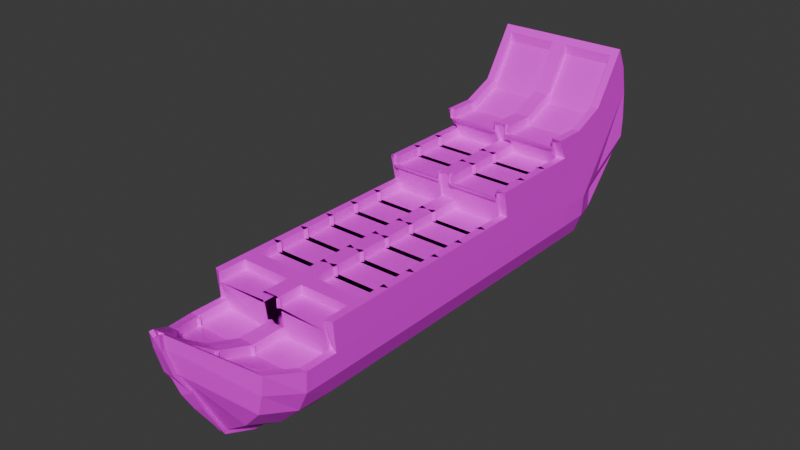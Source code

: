 # Source: ship.blend  (saved by Blender 4.1.23; exported with 4.5.12 LTS)
import bpy
from mathutils import Matrix  # noqa: F401  (used for matrix-valued properties, if any)

bpy.ops.wm.read_factory_settings(use_empty=True)
scene = bpy.context.scene
scene.name = 'Scene'

# ---- collections
col_collection = bpy.data.collections.new('Collection'); scene.collection.children.link(col_collection)

# ---- images (referenced by path relative to the original .blend; pixels are not part of the script)
import os
ASSET_DIR = os.environ.get("B2B_ASSET_DIR", "")  # directory of the original .blend (textures are referenced by path, not embedded)
HERE = os.path.dirname(os.path.abspath(__file__))  # packed textures are extracted next to this script under _unpacked/

def load_image(name, relpath, width, height, colorspace="sRGB"):
    """Load a texture the original file referenced (path relative to the .blend, or extracted next to this script)."""
    p = next((c for c in (os.path.join(HERE, relpath), os.path.join(ASSET_DIR, relpath)) if relpath and os.path.exists(c)), "")
    if p:
        img = bpy.data.images.load(p, check_existing=True)
        img.name = name
    else:  # same state as the original file: an image datablock whose file is absent (Cycles renders it pink)
        img = bpy.data.images.new(name, width, height)
        img.source = "FILE"
        img.filepath = "//" + (relpath or name)
    img.colorspace_settings.name = colorspace
    return img
img_download_jpg = load_image('download.jpg', 'download.jpg', 1024, 1024, 'sRGB')

# ---- materials (node trees are filled in below, after node groups)
mat_material = bpy.data.materials.new('Material')
mat_material.alpha_threshold = 0.0
mat_material.use_transparent_shadow = False
mat_material.roughness = 0.5
mat_material.line_color = (0.0, 0.0, 0.0, 1.0)

# ---- material node trees
mat_material.use_nodes = True; mat_material.node_tree.nodes.clear()
_N = mat_material.node_tree.nodes; _L = mat_material.node_tree.links
n0 = _N.new('ShaderNodeOutputMaterial'); n0.name = 'Material Output'; n0.location = (300, 300)
n1 = _N.new('ShaderNodeBsdfPrincipled'); n1.name = 'Principled BSDF'; n1.location = (10, 300)
n1.inputs[3].default_value = 1.45
n2 = _N.new('ShaderNodeTexImage'); n2.name = 'Image Texture'; n2.location = (-432, 143)
n2.image = img_download_jpg
n2.interpolation = 'Closest'
_L.new(n1.outputs[0], n0.inputs[0])
_L.new(n2.outputs[0], n1.inputs[0])
n0.is_active_output = True

# ---- world
world_world = bpy.data.worlds.new('World'); scene.world = world_world
world_world.use_nodes = True; world_world.node_tree.nodes.clear()
_N = world_world.node_tree.nodes; _L = world_world.node_tree.links
n0 = _N.new('ShaderNodeOutputWorld'); n0.name = 'World Output'; n0.location = (300, 300)
n1 = _N.new('ShaderNodeBackground'); n1.name = 'Background'; n1.location = (10, 300)
n1.inputs[0].default_value = (0.05088, 0.05088, 0.05088, 1.0)
_L.new(n1.outputs[0], n0.inputs[0])
n0.is_active_output = True
world_world.color = (0.05088, 0.05088, 0.05088)
world_world.use_sun_shadow = False
world_world.sun_shadow_jitter_overblur = 0.0

# ---- meshes
me_cube = bpy.data.meshes.new('Cube')
me_cube.from_pydata([(1.0, 4.0, 1.205), (0.1347, 4.0, -0.02348), (0.07962, -4.243, 0.9727), (0.0527, -3.763, -0.2459), (0.0, 4.0, -0.02348), (0.0, -4.26, 0.9342), (0.0, 4.0, 1.205), (0.9108, 3.5, 0.4358), (1.0, 3.0, 0.2284), (1.0, 2.5, 0.2284), (1.0, 2.0, 0.2284), (1.0, 1.5, 0.2284), (1.0, 1.0, 0.2284), (1.0, 0.5, 0.2284), (1.0, 0.0, 0.2284), (1.0, -0.5, 0.2284), (1.0, -1.0, 0.2284), (1.0, -1.5, 0.2284), (1.0, -2.0, 0.2284), (0.8885, -2.454, 0.2284), (0.8322, -2.99, 0.196), (0.6429, -3.48, 0.3178), (0.04524, -3.451, -0.7981), (0.06666, -3.002, -0.9815), (0.07535, -2.502, -1.0), (0.07542, -2.0, -1.0), (0.07542, -1.5, -1.0), (0.07542, -1.0, -1.0), (0.07542, -0.5, -1.0), (0.07542, 0.0, -1.0), (0.07542, 0.5, -1.0), (0.07542, 1.0, -1.0), (0.07542, 1.5, -1.0), (0.07542, 2.0, -1.0), (0.07542, 2.5, -1.0), (0.07542, 3.0, -1.0), (0.07542, 3.5, -0.7926), (0.0, -2.5, 0.2284), (0.0, -3.001, 0.228), (0.0, -3.549, 0.4301), (0.0, 3.956, 1.651), (1.0, 3.956, 1.651), (1.0, 3.456, 0.8818), (1.0, 2.956, 0.6744), (1.0, 2.456, 0.6744), (1.0, 1.956, 0.6744), (1.0, 1.456, 0.6744), (0.902, 1.016, 0.6265), (0.8423, 0.4563, 0.6744), (0.8423, -0.0437, 0.6744), (0.8423, -0.5437, 0.6744), (0.8423, -1.044, 0.6744), (0.8423, -1.544, 0.6744), (1.0, -2.044, 0.6744), (0.8885, -2.59, 0.6744), (0.0, 0.9563, 0.6744), (0.0, 0.4563, 0.6744), (0.0, -0.0437, 0.6744), (0.0, -0.5437, 0.6744), (0.0, -1.044, 0.6744), (0.0, -1.544, 0.6744), (0.0, -2.044, 0.6744), (0.0, -2.544, 0.6744), (0.0, 3.867, 2.051), (1.0, 3.867, 2.051), (1.0, 3.367, 1.282), (1.0, 2.867, 1.074), (0.9084, 2.433, 1.033), (0.8423, 1.867, 1.074), (0.8423, 1.367, 1.074), (0.902, 0.8073, 1.122), (0.0, 2.367, 1.074), (0.0, 1.867, 1.074), (0.0, 1.367, 1.074), (0.0, 0.867, 1.074), (0.0, 3.711, 2.366), (1.0, 3.711, 2.366), (0.855, 3.238, 1.564), (0.8481, 2.717, 1.361), (0.9084, 2.145, 1.431), (0.0, 3.211, 1.597), (0.0, 2.711, 1.39), (0.0, 2.211, 1.39), (0.9946, 4.0, 0.8978), (0.8713, 4.0, 0.5907), (0.5848, 4.0, 0.2836), (0.0671, -4.224, 0.7699), (0.07847, -4.111, 0.3861), (0.07395, -3.919, 0.05828), (0.0, 4.0, 0.8978), (0.0, 4.0, 0.5907), (0.0, 4.0, 0.2836), (0.8029, 3.5, 0.1287), (0.8031, 3.5, -0.1784), (0.5724, 3.5, -0.4855), (0.9857, 3.0, -0.07872), (0.8712, 3.0, -0.3858), (0.5724, 3.0, -0.6929), (0.9946, 2.5, -0.07872), (0.8712, 2.5, -0.3858), (0.5724, 2.5, -0.6929), (0.9946, 2.0, -0.07872), (0.8712, 2.0, -0.3858), (0.5724, 2.0, -0.6929), (0.9946, 1.5, -0.07872), (0.8712, 1.5, -0.3858), (0.5724, 1.5, -0.6929), (0.9946, 1.0, -0.07872), (0.8712, 1.0, -0.3858), (0.5724, 1.0, -0.6929), (0.9946, 0.5, -0.07872), (0.8712, 0.5, -0.3858), (0.5724, 0.5, -0.6929), (0.9946, 0.0, -0.07872), (0.8712, 0.0, -0.3858), (0.5724, 0.0, -0.6929), (0.9946, -0.5, -0.07872), (0.8712, -0.5, -0.3858), (0.5724, -0.5, -0.6929), (0.9946, -1.0, -0.07872), (0.8712, -1.0, -0.3858), (0.5724, -1.0, -0.6929), (0.9946, -1.5, -0.07872), (0.8712, -1.5, -0.3858), (0.5724, -1.5, -0.6929), (0.9946, -2.0, -0.07872), (0.8712, -2.0, -0.3858), (0.5724, -2.0, -0.6929), (0.9946, -2.5, -0.07872), (0.8712, -2.5, -0.3858), (0.5723, -2.5, -0.6929), (0.9891, -3.0, -0.07872), (0.8493, -3.0, -0.3858), (0.5431, -3.004, -0.6892), (0.7585, -3.489, 0.04429), (0.6736, -3.479, -0.2623), (0.4169, -3.465, -0.5452), (0.1045, -3.958, 0.03754), (0.08193, -3.802, -0.2696), (0.0, -3.854, -0.2811), (0.07542, 3.535, -0.834), (0.1347, 4.045, -0.05297), (0.0, 4.045, -0.05297), (0.08721, -4.296, 0.9642), (0.0, -4.313, 0.9256), (0.0, -4.024, 0.01541), (0.0, -3.492, -0.8163), (0.04876, -3.482, -0.8419), (0.0621, -3.013, -1.034), (0.07509, -2.503, -1.054), (0.07542, -2.0, -1.054), (0.07542, -1.5, -1.054), (0.07542, -1.0, -1.054), (0.07542, -0.5, -1.054), (0.07542, 0.0, -1.054), (0.07542, 0.5, -1.054), (0.07542, 1.0, -1.054), (0.07542, 1.5, -1.054), (0.07542, 2.0, -1.054), (0.07542, 2.5, -1.054), (0.07542, 3.011, -1.053), (0.0, 3.535, -0.8342), (0.0, 3.011, -1.053), (0.0, 2.5, -1.054), (0.0, 2.0, -1.054), (0.0, 1.5, -1.054), (0.0, 1.0, -1.054), (0.0, 0.5, -1.054), (0.0, 0.0, -1.054), (0.0, -0.5, -1.054), (0.0, -1.0, -1.054), (0.0, -1.5, -1.054), (0.0, -2.0, -1.054), (0.0, -2.503, -1.054), (0.0, -3.014, -1.033), (0.07122, -4.277, 0.7585), (0.08693, -4.161, 0.3678), (0.0, -4.271, 0.7366), (0.0, -4.149, 0.3431), (0.7961, -3.504, 0.3553), (0.1163, -3.513, 0.4025), (0.1163, -4.179, 0.8722), (0.02722, -4.146, 0.896), (0.9952, -2.505, 0.2284), (0.1163, -2.459, 0.2284), (0.1163, -3.043, 0.228), (0.8837, -3.041, 0.2283), (0.9931, -3.005, 0.23), (0.1164, -2.963, 0.2134), (0.1161, -3.587, 0.4354), (0.6773, -3.51, 0.3619), (0.1163, 0.9653, 0.634), (0.9952, 0.9553, 0.6791), (0.8837, 0.858, 1.115), (0.1163, 0.858, 1.115), (0.9952, 0.9515, 0.6744), (0.1163, 0.9977, 0.6744), (0.1163, 0.4149, 0.6744), (0.8837, 0.4149, 0.6744), (0.9952, 0.4515, 0.6744), (0.1163, 0.4977, 0.6744), (0.1163, -0.08507, 0.6744), (0.8837, -0.08507, 0.6744), (0.9952, -0.0485, 0.6744), (0.1163, -0.002322, 0.6744), (0.1163, -0.5851, 0.6744), (0.8837, -0.5851, 0.6744), (0.9952, -0.5485, 0.6744), (0.1163, -0.5023, 0.6744), (0.1163, -1.085, 0.6744), (0.8837, -1.085, 0.6744), (0.9952, -1.049, 0.6744), (0.1163, -1.002, 0.6744), (0.1163, -1.585, 0.6744), (0.8837, -1.585, 0.6744), (0.9952, -1.549, 0.6744), (0.1163, -1.502, 0.6744), (0.1163, -1.927, 0.6744), (0.8837, -1.927, 0.6744), (0.8837, -2.16, 0.6744), (0.1163, -2.16, 0.6744), (0.1163, -2.585, 0.6744), (0.8837, -2.585, 0.6744), (0.1163, 2.385, 1.037), (0.9952, 2.365, 1.079), (0.8837, 2.192, 1.427), (0.1163, 2.192, 1.427), (0.9952, 2.362, 1.074), (0.1163, 2.408, 1.074), (0.1163, 1.826, 1.074), (0.8837, 1.826, 1.074), (0.9952, 1.862, 1.074), (0.1163, 1.908, 1.074), (0.1163, 1.326, 1.074), (0.8837, 1.326, 1.074), (0.9952, 1.362, 1.074), (0.1163, 1.408, 1.074), (0.1163, 0.8256, 1.074), (0.8837, 0.8256, 1.074), (0.8837, 3.647, 2.269), (0.1163, 3.647, 2.269), (0.1163, 3.188, 1.563), (0.8837, 3.188, 1.563), (0.9952, 3.206, 1.596), (0.1163, 3.249, 1.613), (0.1163, 2.673, 1.374), (0.8837, 2.673, 1.374), (0.9952, 2.706, 1.39), (0.1163, 2.752, 1.39), (0.1163, 2.169, 1.39), (0.8837, 2.169, 1.39), (0.004806, -3.552, 0.4328), (0.00481, -4.257, 0.9316), (1.0, -2.544, 0.6744), (1.0, -2.5, 0.2284), (0.004808, -2.505, 0.2284), (0.004808, -2.996, 0.228), (0.004797, -3.006, 0.2292), (0.004816, -3.544, 0.4284), (0.004808, 0.9515, 0.6744), (0.004808, 0.4611, 0.6744), (0.004808, 0.4515, 0.6744), (0.004808, -0.03889, 0.6744), (0.004808, -0.0485, 0.6744), (0.004808, -0.5389, 0.6744), (0.004808, -0.5485, 0.6744), (0.004808, -1.039, 0.6744), (0.004808, -1.049, 0.6744), (0.004808, -1.539, 0.6744), (0.004808, -1.549, 0.6744), (0.004808, -2.039, 0.6744), (0.004808, -2.049, 0.6744), (0.004808, -2.539, 0.6744), (0.004808, 0.868, 1.07), (0.004808, 0.9553, 0.6791), (0.004808, 2.213, 1.386), (0.004808, 2.365, 1.079), (0.004808, 2.362, 1.074), (0.004808, 1.872, 1.074), (0.004808, 1.862, 1.074), (0.004808, 1.372, 1.074), (0.004808, 1.362, 1.074), (0.004808, 0.8718, 1.074), (0.004808, 3.708, 2.362), (0.004808, 3.213, 1.601), (0.004808, 3.206, 1.596), (0.004808, 2.715, 1.392), (0.004808, 2.706, 1.39), (0.004808, 2.216, 1.39), (0.7208, -3.435, 0.3045), (0.07745, -4.239, 0.9696), (0.8066, -3.499, 0.3517), (0.1505, -3.558, 0.3955), (0.8837, -2.459, 0.2284), (0.9952, -2.995, 0.2284), (0.1499, -2.492, 0.2284), (0.1541, -3.005, 0.205), (1.0, -3.0, 0.2284), (0.9009, -2.935, 0.2105), (0.8032, -3.494, 0.3505), (0.8837, 0.9653, 0.634), (0.9952, 0.868, 1.07), (0.098, 1.016, 0.6265), (1.0, 0.9563, 0.6744), (1.0, 0.867, 1.074), (0.098, 0.8073, 1.122), (0.8837, 0.9977, 0.6744), (0.9952, 0.4611, 0.6744), (0.1577, 0.4563, 0.6744), (1.0, 0.4563, 0.6744), (0.8837, 0.4977, 0.6744), (0.9952, -0.03889, 0.6744), (0.1577, -0.0437, 0.6744), (1.0, -0.0437, 0.6744), (0.8837, -0.002321, 0.6744), (0.9952, -0.5389, 0.6744), (0.1577, -0.5437, 0.6744), (1.0, -0.5437, 0.6744), (0.8837, -0.5023, 0.6744), (0.9952, -1.039, 0.6744), (0.1577, -1.044, 0.6744), (1.0, -1.044, 0.6744), (0.8837, -1.002, 0.6744), (0.9952, -1.539, 0.6744), (0.1577, -1.544, 0.6744), (1.0, -1.544, 0.6744), (0.8837, -1.502, 0.6744), (0.9952, -2.039, 0.6744), (0.9952, -2.049, 0.6744), (0.9952, -2.539, 0.6744), (0.1499, -2.551, 0.6744), (0.9952, 2.213, 1.386), (0.8837, 2.385, 1.037), (0.09158, 2.433, 1.033), (1.0, 2.367, 1.074), (1.0, 2.211, 1.39), (0.09158, 2.145, 1.431), (0.8837, 2.408, 1.074), (0.9952, 1.872, 1.074), (0.1577, 1.867, 1.074), (1.0, 1.867, 1.074), (0.8837, 1.908, 1.074), (0.9952, 1.372, 1.074), (0.1577, 1.367, 1.074), (1.0, 1.367, 1.074), (0.8837, 1.408, 1.074), (0.9952, 0.8718, 1.074), (0.9952, 3.708, 2.362), (0.9952, 3.213, 1.601), (0.145, 3.238, 1.564), (1.0, 3.211, 1.597), (0.8837, 3.249, 1.613), (0.9952, 2.715, 1.392), (0.1519, 2.717, 1.361), (1.0, 2.711, 1.39), (0.8837, 2.752, 1.39), (0.9952, 2.216, 1.39), (0.1481, -2.548, 0.5301), (0.1481, -2.489, 0.08411), (0.8867, -2.451, 0.08413), (0.1523, -3.002, 0.06078), (0.8305, -2.987, 0.05173), (0.1487, -3.554, 0.2512), (0.6412, -3.476, 0.1736), (0.09623, 1.019, 0.4823), (0.9002, 1.019, 0.4823), (0.1559, 0.4594, 0.5301), (0.8406, 0.4594, 0.5301), (0.1559, -0.04057, 0.5301), (0.8406, -0.04057, 0.5301), (0.1559, -0.5406, 0.5301), (0.8406, -0.5406, 0.5301), (0.1559, -1.041, 0.5301), (0.8406, -1.041, 0.5301), (0.1559, -1.541, 0.5301), (0.8406, -1.541, 0.5301), (0.8867, -2.587, 0.5301), (0.08981, 2.436, 0.8889), (0.9067, 2.436, 0.8889), (0.1559, 1.87, 0.93), (0.8406, 1.87, 0.93), (0.1559, 1.37, 0.93), (0.8406, 1.37, 0.93), (0.09623, 0.8104, 0.9778), (0.9002, 0.8104, 0.9778), (0.1432, 3.241, 1.42), (0.8533, 3.241, 1.42), (0.1501, 2.72, 1.217), (0.8464, 2.72, 1.217), (0.08981, 2.148, 1.287), (0.9067, 2.148, 1.287), (0.1146, -3.51, 0.2582), (0.719, -3.432, 0.1602), (0.1145, -2.455, 0.08414), (0.8819, -2.455, 0.08411), (0.1145, -3.039, 0.08371), (0.8819, -3.038, 0.08406), (0.1146, -2.959, 0.06916), (0.8991, -2.932, 0.06623), (0.1143, -3.584, 0.2912), (0.6756, -3.507, 0.2177), (0.1145, 0.9685, 0.4897), (0.8819, 0.9685, 0.4897), (0.1145, 0.8611, 0.9704), (0.8819, 0.8611, 0.9704), (0.1145, 1.001, 0.5301), (0.8819, 1.001, 0.5301), (0.1145, 0.4181, 0.5301), (0.8819, 0.4181, 0.5301), (0.1145, 0.5008, 0.5301), (0.8819, 0.5008, 0.5301), (0.1145, -0.08194, 0.5301), (0.8819, -0.08194, 0.5301), (0.1145, 0.0008085, 0.5301), (0.8819, 0.0008087, 0.5301), (0.1145, -0.5819, 0.5301), (0.8819, -0.5819, 0.5301), (0.1145, -0.4992, 0.5301), (0.8819, -0.4992, 0.5301), (0.1145, -1.082, 0.5301), (0.8819, -1.082, 0.5301), (0.1145, -0.9992, 0.5301), (0.8819, -0.9992, 0.5301), (0.1145, -1.582, 0.5301), (0.8819, -1.582, 0.5301), (0.1145, -1.499, 0.5301), (0.8819, -1.499, 0.5301), (0.1145, -2.582, 0.5301), (0.8819, -2.582, 0.5301), (0.1145, 2.388, 0.8929), (0.8819, 2.388, 0.8929), (0.1145, 2.196, 1.283), (0.8819, 2.196, 1.283), (0.1145, 2.411, 0.93), (0.8819, 2.411, 0.93), (0.1145, 1.829, 0.93), (0.8819, 1.829, 0.93), (0.1145, 1.911, 0.93), (0.8819, 1.911, 0.93), (0.1145, 1.329, 0.93), (0.8819, 1.329, 0.93), (0.1145, 1.411, 0.93), (0.8819, 1.411, 0.93), (0.1145, 0.8287, 0.93), (0.8819, 0.8287, 0.93), (0.1145, 3.191, 1.418), (0.8819, 3.191, 1.418), (0.1145, 3.252, 1.469), (0.8819, 3.252, 1.469), (0.1145, 2.676, 1.23), (0.8819, 2.676, 1.23), (0.1145, 2.755, 1.246), (0.8819, 2.755, 1.246), (0.1145, 2.173, 1.246), (0.8819, 2.173, 1.246), (0.1146, -4.176, 0.728), (0.1145, -1.924, 0.5301), (0.1145, -2.157, 0.5301), (0.1145, 3.65, 2.125), (0.02546, -4.143, 0.7518), (0.8819, -1.924, 0.5301), (0.8819, -2.157, 0.5301), (0.8819, 3.65, 2.125)], [], [(31, 30, 155, 156), (134, 291, 2, 86), (89, 6, 0, 83), (308, 200, 409, 366), (30, 29, 154, 155), (12, 11, 46, 303), (351, 77, 386, 448), (11, 10, 45, 46), (10, 9, 44, 45), (9, 8, 43, 44), (8, 7, 42, 43), (7, 0, 41, 42), (254, 18, 53, 253), (18, 17, 325, 53), (17, 16, 321, 325), (16, 15, 317, 321), (15, 14, 313, 317), (14, 13, 309, 313), (310, 48, 367, 410), (246, 351, 448, 450), (83, 0, 7, 92), (92, 7, 8, 95), (95, 8, 9, 98), (98, 9, 10, 101), (101, 10, 11, 104), (104, 11, 12, 107), (107, 12, 13, 110), (110, 13, 14, 113), (113, 14, 15, 116), (116, 15, 16, 119), (119, 16, 17, 122), (122, 17, 18, 125), (125, 18, 254, 128), (128, 254, 297, 131), (131, 297, 291, 134), (29, 28, 153, 154), (2, 5, 144, 143), (88, 87, 176, 137), (28, 27, 152, 153), (4, 1, 141, 142), (87, 86, 175, 176), (27, 26, 151, 152), (1, 36, 140, 141), (86, 2, 143, 175), (26, 25, 150, 151), (25, 24, 149, 150), (24, 23, 148, 149), (23, 22, 147, 148), (3, 88, 137, 138), (36, 35, 160, 140), (41, 40, 63, 64), (303, 46, 344, 304), (46, 45, 340, 344), (45, 44, 334, 340), (44, 43, 66, 334), (202, 310, 410, 412), (77, 242, 446, 386), (48, 198, 408, 367), (241, 349, 385, 445), (197, 308, 366, 407), (242, 239, 462, 446), (302, 196, 405, 364), (239, 240, 458, 462), (0, 6, 40, 41), (13, 12, 303, 309), (306, 47, 365, 406), (65, 64, 76, 350), (334, 66, 354, 335), (70, 238, 444, 384), (198, 306, 406, 408), (237, 305, 383, 443), (42, 41, 64, 65), (43, 42, 65, 66), (305, 194, 403, 383), (343, 236, 441, 381), (193, 70, 384, 404), (66, 65, 350, 354), (64, 63, 75, 76), (23, 133, 136, 22), (133, 132, 135, 136), (132, 131, 134, 135), (24, 130, 133, 23), (130, 129, 132, 133), (129, 128, 131, 132), (25, 127, 130, 24), (127, 126, 129, 130), (126, 125, 128, 129), (26, 124, 127, 25), (124, 123, 126, 127), (123, 122, 125, 126), (27, 121, 124, 26), (121, 120, 123, 124), (120, 119, 122, 123), (28, 118, 121, 27), (118, 117, 120, 121), (117, 116, 119, 120), (29, 115, 118, 28), (115, 114, 117, 118), (114, 113, 116, 117), (30, 112, 115, 29), (112, 111, 114, 115), (111, 110, 113, 114), (31, 109, 112, 30), (109, 108, 111, 112), (108, 107, 110, 111), (32, 106, 109, 31), (106, 105, 108, 109), (105, 104, 107, 108), (33, 103, 106, 32), (103, 102, 105, 106), (102, 101, 104, 105), (34, 100, 103, 33), (100, 99, 102, 103), (99, 98, 101, 102), (35, 97, 100, 34), (97, 96, 99, 100), (96, 95, 98, 99), (36, 94, 97, 35), (94, 93, 96, 97), (93, 92, 95, 96), (1, 85, 94, 36), (85, 84, 93, 94), (84, 83, 92, 93), (22, 3, 138, 147), (35, 34, 159, 160), (34, 33, 158, 159), (4, 91, 85, 1), (91, 90, 84, 85), (90, 89, 83, 84), (22, 136, 88, 3), (136, 135, 87, 88), (135, 134, 86, 87), (146, 147, 138, 139), (175, 143, 144, 177), (142, 141, 140, 161), (161, 140, 160, 162), (162, 160, 159, 163), (163, 159, 158, 164), (164, 158, 157, 165), (165, 157, 156, 166), (166, 156, 155, 167), (167, 155, 154, 168), (168, 154, 153, 169), (169, 153, 152, 170), (170, 152, 151, 171), (171, 151, 150, 172), (172, 150, 149, 173), (173, 149, 148, 174), (174, 148, 147, 146), (138, 137, 145, 139), (137, 176, 178, 145), (176, 175, 177, 178), (32, 31, 156, 157), (33, 32, 157, 158), (345, 69, 382, 442), (39, 5, 252, 251), (5, 2, 290, 252), (2, 291, 179, 290), (47, 300, 402, 365), (37, 38, 256, 255), (238, 345, 442, 444), (297, 254, 183, 294), (191, 302, 364, 401), (38, 39, 258, 257), (69, 234, 440, 382), (291, 297, 187, 299), (300, 193, 404, 402), (303, 304, 301, 192), (233, 343, 381, 439), (74, 55, 274, 273), (21, 190, 400, 363), (55, 56, 260, 259), (339, 232, 437, 379), (309, 303, 195, 307), (189, 292, 362, 399), (56, 57, 262, 261), (341, 68, 380, 438), (313, 309, 199, 311), (296, 188, 397, 360), (57, 58, 264, 263), (234, 341, 438, 440), (317, 313, 203, 315), (298, 20, 361, 398), (58, 59, 266, 265), (330, 295, 358, 357), (321, 317, 207, 319), (68, 230, 436, 380), (59, 60, 268, 267), (190, 298, 398, 400), (325, 321, 211, 323), (229, 339, 379, 435), (60, 61, 270, 269), (61, 53, 327, 270), (53, 325, 215, 327), (53, 61, 271, 328), (61, 62, 272, 271), (20, 186, 396, 361), (253, 53, 328, 329), (333, 228, 433, 377), (334, 335, 331, 224), (185, 296, 360, 395), (82, 71, 276, 275), (337, 67, 378, 434), (71, 72, 278, 277), (295, 184, 393, 358), (340, 334, 227, 338), (230, 337, 434, 436), (72, 73, 280, 279), (293, 19, 359, 394), (344, 340, 231, 342), (336, 226, 431, 389), (73, 74, 282, 281), (186, 293, 394, 396), (304, 344, 235, 346), (76, 75, 283, 347), (75, 80, 284, 283), (225, 79, 390, 432), (350, 76, 347, 348), (292, 180, 391, 362), (80, 81, 286, 285), (67, 332, 430, 378), (354, 350, 243, 352), (289, 21, 363, 392), (81, 82, 288, 287), (223, 333, 377, 429), (335, 354, 247, 356), (181, 180, 251, 252), (54, 19, 254, 253), (185, 184, 255, 256), (189, 188, 257, 258), (197, 196, 259, 260), (201, 200, 261, 262), (205, 204, 263, 264), (209, 208, 265, 266), (213, 212, 267, 268), (217, 216, 269, 270), (221, 220, 271, 272), (191, 194, 273, 274), (223, 226, 275, 276), (229, 228, 277, 278), (233, 232, 279, 280), (237, 236, 281, 282), (241, 240, 283, 284), (245, 244, 285, 286), (249, 248, 287, 288), (289, 182, 290, 179), (182, 181, 252, 290), (21, 289, 179, 291), (180, 292, 39, 251), (293, 186, 294, 183), (19, 293, 183, 254), (184, 295, 37, 255), (296, 185, 256, 38), (186, 20, 297, 294), (298, 190, 299, 187), (20, 298, 187, 297), (188, 296, 38, 257), (292, 189, 258, 39), (190, 21, 291, 299), (193, 300, 192, 301), (302, 191, 274, 55), (300, 47, 303, 192), (70, 193, 301, 304), (194, 305, 74, 273), (306, 198, 307, 195), (47, 306, 195, 303), (196, 302, 55, 259), (308, 197, 260, 56), (198, 48, 309, 307), (310, 202, 311, 199), (48, 310, 199, 309), (200, 308, 56, 261), (312, 201, 262, 57), (202, 49, 313, 311), (314, 206, 315, 203), (49, 314, 203, 313), (204, 312, 57, 263), (316, 205, 264, 58), (206, 50, 317, 315), (318, 210, 319, 207), (50, 318, 207, 317), (208, 316, 58, 265), (320, 209, 266, 59), (210, 51, 321, 319), (322, 214, 323, 211), (51, 322, 211, 321), (212, 320, 59, 267), (324, 213, 268, 60), (214, 52, 325, 323), (326, 218, 327, 215), (218, 217, 270, 327), (52, 326, 215, 325), (216, 324, 60, 269), (220, 219, 328, 271), (219, 222, 329, 328), (330, 221, 272, 62), (222, 54, 253, 329), (225, 332, 224, 331), (333, 223, 276, 71), (332, 67, 334, 224), (79, 225, 331, 335), (226, 336, 82, 275), (337, 230, 338, 227), (67, 337, 227, 334), (228, 333, 71, 277), (339, 229, 278, 72), (230, 68, 340, 338), (341, 234, 342, 231), (68, 341, 231, 340), (232, 339, 72, 279), (343, 233, 280, 73), (234, 69, 344, 342), (345, 238, 346, 235), (69, 345, 235, 344), (236, 343, 73, 281), (305, 237, 282, 74), (238, 70, 304, 346), (240, 239, 347, 283), (239, 242, 348, 347), (349, 241, 284, 80), (242, 77, 350, 348), (351, 246, 352, 243), (77, 351, 243, 350), (244, 349, 80, 285), (353, 245, 286, 81), (246, 78, 354, 352), (355, 250, 356, 247), (78, 355, 247, 354), (248, 353, 81, 287), (336, 249, 288, 82), (250, 79, 335, 356), (392, 391, 455, 459), (358, 359, 376, 357), (394, 393, 395, 396), (398, 397, 399, 400), (401, 402, 404, 403), (406, 405, 407, 408), (410, 409, 411, 412), (414, 413, 415, 416), (418, 417, 419, 420), (422, 421, 423, 424), (426, 425, 456, 460), (461, 457, 427, 428), (429, 430, 432, 431), (434, 433, 435, 436), (438, 437, 439, 440), (442, 441, 443, 444), (462, 458, 445, 446), (448, 447, 449, 450), (452, 451, 453, 454), (363, 362, 391, 392), (359, 358, 393, 394), (360, 361, 396, 395), (361, 360, 397, 398), (362, 363, 400, 399), (364, 365, 402, 401), (384, 383, 403, 404), (365, 364, 405, 406), (366, 367, 408, 407), (367, 366, 409, 410), (368, 369, 412, 411), (369, 368, 413, 414), (370, 371, 416, 415), (371, 370, 417, 418), (372, 373, 420, 419), (373, 372, 421, 422), (374, 375, 424, 423), (375, 374, 425, 426), (357, 376, 428, 427), (377, 378, 430, 429), (390, 389, 431, 432), (378, 377, 433, 434), (379, 380, 436, 435), (380, 379, 437, 438), (381, 382, 440, 439), (382, 381, 441, 442), (383, 384, 444, 443), (385, 386, 446, 445), (386, 385, 447, 448), (387, 388, 450, 449), (388, 387, 451, 452), (389, 390, 454, 453), (349, 244, 447, 385), (201, 312, 368, 411), (245, 353, 387, 449), (49, 202, 412, 369), (78, 246, 450, 388), (206, 314, 414, 416), (250, 355, 452, 454), (314, 49, 369, 414), (355, 78, 388, 452), (312, 204, 413, 368), (353, 248, 451, 387), (205, 316, 370, 415), (180, 181, 455, 391), (249, 336, 389, 453), (50, 206, 416, 371), (19, 54, 376, 359), (79, 250, 454, 390), (210, 318, 418, 420), (184, 185, 395, 393), (318, 50, 371, 418), (188, 189, 399, 397), (316, 208, 417, 370), (196, 197, 407, 405), (209, 320, 372, 419), (200, 201, 411, 409), (51, 210, 420, 373), (204, 205, 415, 413), (214, 322, 422, 424), (208, 209, 419, 417), (322, 51, 373, 422), (212, 213, 423, 421), (320, 212, 421, 372), (216, 217, 456, 425), (213, 324, 374, 423), (220, 221, 427, 457), (52, 214, 424, 375), (194, 191, 401, 403), (218, 326, 426, 460), (226, 223, 429, 431), (217, 218, 460, 456), (228, 229, 435, 433), (326, 52, 375, 426), (232, 233, 439, 437), (324, 216, 425, 374), (236, 237, 443, 441), (219, 220, 457, 461), (240, 241, 445, 458), (222, 219, 461, 428), (244, 245, 449, 447), (221, 330, 357, 427), (248, 249, 453, 451), (54, 222, 428, 376), (182, 289, 392, 459), (332, 225, 432, 430), (181, 182, 459, 455)])
_uv = me_cube.uv_layers.new(name='UVMap')
_uv.uv.foreach_set('vector', [0.8372, 0.5223, 0.8372, 0.5223, 0.8372, 0.5223, 0.8372, 0.5223, 0.8372, 0.5223, 0.8372, 0.5223, 0.8372, 0.5223, 0.8372, 0.5223, 0.8372, 0.5223, 0.8372, 0.5223, 0.8372, 0.5223, 0.8372, 0.5223, 0.8372, 0.5223, 0.8372, 0.5223, 0.8372, 0.5223, 0.8372, 0.5223, 0.8372, 0.5223, 0.8372, 0.5223, 0.8372, 0.5223, 0.8372, 0.5223, 0.8372, 0.5223, 0.8372, 0.5223, 0.8372, 0.5223, 0.8372, 0.5223, 0.8372, 0.5223, 0.8372, 0.5223, 0.8372, 0.5223, 0.8372, 0.5223, 0.8372, 0.5223, 0.8372, 0.5223, 0.8372, 0.5223, 0.8372, 0.5223, 0.8372, 0.5223, 0.8372, 0.5223, 0.8372, 0.5223, 0.8372, 0.5223, 0.8372, 0.5223, 0.8372, 0.5223, 0.8372, 0.5223, 0.8372, 0.5223, 0.8372, 0.5223, 0.8372, 0.5223, 0.8372, 0.5223, 0.8372, 0.5223, 0.8372, 0.5223, 0.8372, 0.5223, 0.8372, 0.5223, 0.8372, 0.5223, 0.8372, 0.5223, 0.8372, 0.5223, 0.8372, 0.5223, 0.8372, 0.5223, 0.8372, 0.5223, 0.8372, 0.5223, 0.8372, 0.5223, 0.8372, 0.5223, 0.8372, 0.5223, 0.8372, 0.5223, 0.8372, 0.5223, 0.8372, 0.5223, 0.8372, 0.5223, 0.8372, 0.5223, 0.8372, 0.5223, 0.8372, 0.5223, 0.8372, 0.5223, 0.8372, 0.5223, 0.8372, 0.5223, 0.8372, 0.5223, 0.8372, 0.5223, 0.8372, 0.5223, 0.8372, 0.5223, 0.8372, 0.5223, 0.8372, 0.5223, 0.8372, 0.5223, 0.8372, 0.5223, 0.8372, 0.5223, 0.8372, 0.5223, 0.8372, 0.5223, 0.8372, 0.5223, 0.8372, 0.5223, 0.8372, 0.5223, 0.8372, 0.5223, 0.8372, 0.5223, 0.8372, 0.5223, 0.8372, 0.5223, 0.8372, 0.5223, 0.8372, 0.5223, 0.8372, 0.5223, 0.8372, 0.5223, 0.8372, 0.5223, 0.8372, 0.5223, 0.8372, 0.5223, 0.8372, 0.5223, 0.8372, 0.5223, 0.8372, 0.5223, 0.8372, 0.5223, 0.8372, 0.5223, 0.8372, 0.5223, 0.8372, 0.5223, 0.8372, 0.5223, 0.8372, 0.5223, 0.8372, 0.5223, 0.8372, 0.5223, 0.8372, 0.5223, 0.8372, 0.5223, 0.8372, 0.5223, 0.8372, 0.5223, 0.8372, 0.5223, 0.8372, 0.5223, 0.8372, 0.5223, 0.8372, 0.5223, 0.8372, 0.5223, 0.8372, 0.5223, 0.8372, 0.5223, 0.8372, 0.5223, 0.8372, 0.5223, 0.8372, 0.5223, 0.8372, 0.5223, 0.8372, 0.5223, 0.8372, 0.5223, 0.8372, 0.5223, 0.8372, 0.5223, 0.8372, 0.5223, 0.8372, 0.5223, 0.8372, 0.5223, 0.8372, 0.5223, 0.8372, 0.5223, 0.8372, 0.5223, 0.8372, 0.5223, 0.8372, 0.5223, 0.8372, 0.5223, 0.8372, 0.5223, 0.8372, 0.5223, 0.8372, 0.5223, 0.8372, 0.5223, 0.8372, 0.5223, 0.8372, 0.5223, 0.8372, 0.5223, 0.8372, 0.5223, 0.8372, 0.5223, 0.8372, 0.5223, 0.8372, 0.5223, 0.8372, 0.5223, 0.8372, 0.5223, 0.8372, 0.5223, 0.8372, 0.5223, 0.8372, 0.5223, 0.8372, 0.5223, 0.8372, 0.5223, 0.8372, 0.5223, 0.8372, 0.5223, 0.8372, 0.5223, 0.8372, 0.5223, 0.8372, 0.5223, 0.8372, 0.5223, 0.8372, 0.5223, 0.8372, 0.5223, 0.8372, 0.5223, 0.8372, 0.5223, 0.8372, 0.5223, 0.8372, 0.5223, 0.8372, 0.5223, 0.8372, 0.5223, 0.8372, 0.5223, 0.8372, 0.5223, 0.8372, 0.5223, 0.8372, 0.5223, 0.8372, 0.5223, 0.8372, 0.5223, 0.8372, 0.5223, 0.8372, 0.5223, 0.8372, 0.5223, 0.8372, 0.5223, 0.8372, 0.5223, 0.8372, 0.5223, 0.8372, 0.5223, 0.8372, 0.5223, 0.8372, 0.5223, 0.8372, 0.5223, 0.8372, 0.5223, 0.8372, 0.5223, 0.8372, 0.5223, 0.8372, 0.5223, 0.8372, 0.5223, 0.8372, 0.5223, 0.8372, 0.5223, 0.8372, 0.5223, 0.8372, 0.5223, 0.8372, 0.5223, 0.8372, 0.5223, 0.8372, 0.5223, 0.8372, 0.5223, 0.8372, 0.5223, 0.8372, 0.5223, 0.8372, 0.5223, 0.8372, 0.5223, 0.8372, 0.5223, 0.8372, 0.5223, 0.8372, 0.5223, 0.8372, 0.5223, 0.8372, 0.5223, 0.8372, 0.5223, 0.8372, 0.5223, 0.8372, 0.5223, 0.8372, 0.5223, 0.8372, 0.5223, 0.8372, 0.5223, 0.8372, 0.5223, 0.8372, 0.5223, 0.8372, 0.5223, 0.8372, 0.5223, 0.8372, 0.5223, 0.8372, 0.5223, 0.8372, 0.5223, 0.8372, 0.5223, 0.8372, 0.5223, 0.8372, 0.5223, 0.8372, 0.5223, 0.8372, 0.5223, 0.8372, 0.5223, 0.8372, 0.5223, 0.8372, 0.5223, 0.8372, 0.5223, 0.8372, 0.5223, 0.8372, 0.5223, 0.8372, 0.5223, 0.8372, 0.5223, 0.8372, 0.5223, 0.8372, 0.5223, 0.8372, 0.5223, 0.8372, 0.5223, 0.8372, 0.5223, 0.8372, 0.5223, 0.8372, 0.5223, 0.8372, 0.5223, 0.8372, 0.5223, 0.8372, 0.5223, 0.8372, 0.5223, 0.8372, 0.5223, 0.8372, 0.5223, 0.8372, 0.5223, 0.8372, 0.5223, 0.8372, 0.5223, 0.8372, 0.5223, 0.8372, 0.5223, 0.8372, 0.5223, 0.8372, 0.5223, 0.8372, 0.5223, 0.8372, 0.5223, 0.8372, 0.5223, 0.8372, 0.5223, 0.8372, 0.5223, 0.8372, 0.5223, 0.8372, 0.5223, 0.8372, 0.5223, 0.8372, 0.5223, 0.8372, 0.5223, 0.8372, 0.5223, 0.8372, 0.5223, 0.8372, 0.5223, 0.8372, 0.5223, 0.8372, 0.5223, 0.8372, 0.5223, 0.8372, 0.5223, 0.8372, 0.5223, 0.8372, 0.5223, 0.8372, 0.5223, 0.8372, 0.5223, 0.8372, 0.5223, 0.8372, 0.5223, 0.8372, 0.5223, 0.8372, 0.5223, 0.8372, 0.5223, 0.8372, 0.5223, 0.8372, 0.5223, 0.8372, 0.5223, 0.8372, 0.5223, 0.8372, 0.5223, 0.8372, 0.5223, 0.8372, 0.5223, 0.8372, 0.5223, 0.8372, 0.5223, 0.8372, 0.5223, 0.8372, 0.5223, 0.8372, 0.5223, 0.8372, 0.5223, 0.8372, 0.5223, 0.8372, 0.5223, 0.8372, 0.5223, 0.8372, 0.5223, 0.8372, 0.5223, 0.8372, 0.5223, 0.8372, 0.5223, 0.8372, 0.5223, 0.8372, 0.5223, 0.8372, 0.5223, 0.8372, 0.5223, 0.8372, 0.5223, 0.8372, 0.5223, 0.8372, 0.5223, 0.8372, 0.5223, 0.8372, 0.5223, 0.8372, 0.5223, 0.8372, 0.5223, 0.8372, 0.5223, 0.8372, 0.5223, 0.8372, 0.5223, 0.8372, 0.5223, 0.8372, 0.5223, 0.8372, 0.5223, 0.8372, 0.5223, 0.8372, 0.5223, 0.8372, 0.5223, 0.8372, 0.5223, 0.8372, 0.5223, 0.8372, 0.5223, 0.8372, 0.5223, 0.8372, 0.5223, 0.8372, 0.5223, 0.8372, 0.5223, 0.8372, 0.5223, 0.8372, 0.5223, 0.8372, 0.5223, 0.8372, 0.5223, 0.8372, 0.5223, 0.8372, 0.5223, 0.8372, 0.5223, 0.8372, 0.5223, 0.8372, 0.5223, 0.8372, 0.5223, 0.8372, 0.5223, 0.8372, 0.5223, 0.8372, 0.5223, 0.8372, 0.5223, 0.8372, 0.5223, 0.8372, 0.5223, 0.8372, 0.5223, 0.8372, 0.5223, 0.8372, 0.5223, 0.8372, 0.5223, 0.8372, 0.5223, 0.8372, 0.5223, 0.8372, 0.5223, 0.8372, 0.5223, 0.8372, 0.5223, 0.8372, 0.5223, 0.8372, 0.5223, 0.8372, 0.5223, 0.8372, 0.5223, 0.8372, 0.5223, 0.8372, 0.5223, 0.8372, 0.5223, 0.8372, 0.5223, 0.8372, 0.5223, 0.8372, 0.5223, 0.8372, 0.5223, 0.8372, 0.5223, 0.8372, 0.5223, 0.8372, 0.5223, 0.8372, 0.5223, 0.8372, 0.5223, 0.8372, 0.5223, 0.8372, 0.5223, 0.8372, 0.5223, 0.8372, 0.5223, 0.8372, 0.5223, 0.8372, 0.5223, 0.8372, 0.5223, 0.8372, 0.5223, 0.8372, 0.5223, 0.8372, 0.5223, 0.8372, 0.5223, 0.8372, 0.5223, 0.8372, 0.5223, 0.8372, 0.5223, 0.8372, 0.5223, 0.8372, 0.5223, 0.8372, 0.5223, 0.8372, 0.5223, 0.8372, 0.5223, 0.8372, 0.5223, 0.8372, 0.5223, 0.8372, 0.5223, 0.8372, 0.5223, 0.8372, 0.5223, 0.8372, 0.5223, 0.8372, 0.5223, 0.8372, 0.5223, 0.8372, 0.5223, 0.8372, 0.5223, 0.8372, 0.5223, 0.8372, 0.5223, 0.8372, 0.5223, 0.8372, 0.5223, 0.8372, 0.5223, 0.8372, 0.5223, 0.8372, 0.5223, 0.8372, 0.5223, 0.8372, 0.5223, 0.8372, 0.5223, 0.8372, 0.5223, 0.8372, 0.5223, 0.8372, 0.5223, 0.8372, 0.5223, 0.8372, 0.5223, 0.8372, 0.5223, 0.8372, 0.5223, 0.8372, 0.5223, 0.8372, 0.5223, 0.8372, 0.5223, 0.8372, 0.5223, 0.8372, 0.5223, 0.8372, 0.5223, 0.8372, 0.5223, 0.8372, 0.5223, 0.8372, 0.5223, 0.8372, 0.5223, 0.8372, 0.5223, 0.8372, 0.5223, 0.8372, 0.5223, 0.8372, 0.5223, 0.8372, 0.5223, 0.8372, 0.5223, 0.8372, 0.5223, 0.8372, 0.5223, 0.8372, 0.5223, 0.8372, 0.5223, 0.8372, 0.5223, 0.8372, 0.5223, 0.8372, 0.5223, 0.8372, 0.5223, 0.8372, 0.5223, 0.8372, 0.5223, 0.8372, 0.5223, 0.8372, 0.5223, 0.8372, 0.5223, 0.8372, 0.5223, 0.8372, 0.5223, 0.8372, 0.5223, 0.8372, 0.5223, 0.8372, 0.5223, 0.8372, 0.5223, 0.8372, 0.5223, 0.8372, 0.5223, 0.8372, 0.5223, 0.8372, 0.5223, 0.8372, 0.5223, 0.8372, 0.5223, 0.8372, 0.5223, 0.8372, 0.5223, 0.8372, 0.5223, 0.8372, 0.5223, 0.8372, 0.5223, 0.8372, 0.5223, 0.8372, 0.5223, 0.8372, 0.5223, 0.8372, 0.5223, 0.8372, 0.5223, 0.8372, 0.5223, 0.8372, 0.5223, 0.8372, 0.5223, 0.8372, 0.5223, 0.8372, 0.5223, 0.8372, 0.5223, 0.8372, 0.5223, 0.8372, 0.5223, 0.8372, 0.5223, 0.8372, 0.5223, 0.8372, 0.5223, 0.8372, 0.5223, 0.8372, 0.5223, 0.8372, 0.5223, 0.8372, 0.5223, 0.8372, 0.5223, 0.8372, 0.5223, 0.8372, 0.5223, 0.8372, 0.5223, 0.8372, 0.5223, 0.8372, 0.5223, 0.8372, 0.5223, 0.8372, 0.5223, 0.8372, 0.5223, 0.8372, 0.5223, 0.8372, 0.5223, 0.8372, 0.5223, 0.8372, 0.5223, 0.8372, 0.5223, 0.8372, 0.5223, 0.8372, 0.5223, 0.8372, 0.5223, 0.8372, 0.5223, 0.8372, 0.5223, 0.8372, 0.5223, 0.8372, 0.5223, 0.8372, 0.5223, 0.8372, 0.5223, 0.8372, 0.5223, 0.8372, 0.5223, 0.8372, 0.5223, 0.8372, 0.5223, 0.8372, 0.5223, 0.8372, 0.5223, 0.8372, 0.5223, 0.8372, 0.5223, 0.8372, 0.5223, 0.8372, 0.5223, 0.8372, 0.5223, 0.8372, 0.5223, 0.8372, 0.5223, 0.8372, 0.5223, 0.8372, 0.5223, 0.8372, 0.5223, 0.8372, 0.5223, 0.8372, 0.5223, 0.8372, 0.5223, 0.8372, 0.5223, 0.8372, 0.5223, 0.8372, 0.5223, 0.8372, 0.5223, 0.8372, 0.5223, 0.8372, 0.5223, 0.8372, 0.5223, 0.8372, 0.5223, 0.8372, 0.5223, 0.8372, 0.5223, 0.8372, 0.5223, 0.8372, 0.5223, 0.8372, 0.5223, 0.8372, 0.5223, 0.8372, 0.5223, 0.8372, 0.5223, 0.8372, 0.5223, 0.8372, 0.5223, 0.8372, 0.5223, 0.8372, 0.5223, 0.8372, 0.5223, 0.8372, 0.5223, 0.8372, 0.5223, 0.8372, 0.5223, 0.8372, 0.5223, 0.8372, 0.5223, 0.8372, 0.5223, 0.8372, 0.5223, 0.8372, 0.5223, 0.8372, 0.5223, 0.8372, 0.5223, 0.8372, 0.5223, 0.8372, 0.5223, 0.8372, 0.5223, 0.8372, 0.5223, 0.8372, 0.5223, 0.8372, 0.5223, 0.8372, 0.5223, 0.8372, 0.5223, 0.8372, 0.5223, 0.8372, 0.5223, 0.8372, 0.5223, 0.8372, 0.5223, 0.8372, 0.5223, 0.8372, 0.5223, 0.8372, 0.5223, 0.8372, 0.5223, 0.8372, 0.5223, 0.8372, 0.5223, 0.8372, 0.5223, 0.8372, 0.5223, 0.8372, 0.5223, 0.8372, 0.5223, 0.8372, 0.5223, 0.8372, 0.5223, 0.8372, 0.5223, 0.8372, 0.5223, 0.8372, 0.5223, 0.8372, 0.5223, 0.8372, 0.5223, 0.8372, 0.5223, 0.8372, 0.5223, 0.8372, 0.5223, 0.8372, 0.5223, 0.8372, 0.5223, 0.8372, 0.5223, 0.8372, 0.5223, 0.8372, 0.5223, 0.8372, 0.5223, 0.8372, 0.5223, 0.8372, 0.5223, 0.8372, 0.5223, 0.8372, 0.5223, 0.8372, 0.5223, 0.8372, 0.5223, 0.8372, 0.5223, 0.8372, 0.5223, 0.8372, 0.5223, 0.8372, 0.5223, 0.8372, 0.5223, 0.8372, 0.5223, 0.8372, 0.5223, 0.8372, 0.5223, 0.8372, 0.5223, 0.8372, 0.5223, 0.8372, 0.5223, 0.8372, 0.5223, 0.8372, 0.5223, 0.8372, 0.5223, 0.8372, 0.5223, 0.8372, 0.5223, 0.8372, 0.5223, 0.8372, 0.5223, 0.8372, 0.5223, 0.8372, 0.5223, 0.8372, 0.5223, 0.8372, 0.5223, 0.8372, 0.5223, 0.8372, 0.5223, 0.8372, 0.5223, 0.8372, 0.5223, 0.8372, 0.5223, 0.8372, 0.5223, 0.8372, 0.5223, 0.8372, 0.5223, 0.8372, 0.5223, 0.8372, 0.5223, 0.8372, 0.5223, 0.8372, 0.5223, 0.8372, 0.5223, 0.8372, 0.5223, 0.8372, 0.5223, 0.8372, 0.5223, 0.8372, 0.5223, 0.8372, 0.5223, 0.8372, 0.5223, 0.8372, 0.5223, 0.8372, 0.5223, 0.8372, 0.5223, 0.8372, 0.5223, 0.8372, 0.5223, 0.8372, 0.5223, 0.8372, 0.5223, 0.8372, 0.5223, 0.8372, 0.5223, 0.8372, 0.5223, 0.8372, 0.5223, 0.8372, 0.5223, 0.8372, 0.5223, 0.8372, 0.5223, 0.8372, 0.5223, 0.8372, 0.5223, 0.8372, 0.5223, 0.8372, 0.5223, 0.8372, 0.5223, 0.8372, 0.5223, 0.8372, 0.5223, 0.8372, 0.5223, 0.8372, 0.5223, 0.8372, 0.5223, 0.8372, 0.5223, 0.8372, 0.5223, 0.8372, 0.5223, 0.8372, 0.5223, 0.8372, 0.5223, 0.8372, 0.5223, 0.8372, 0.5223, 0.8372, 0.5223, 0.8372, 0.5223, 0.8372, 0.5223, 0.8372, 0.5223, 0.8372, 0.5223, 0.8372, 0.5223, 0.8372, 0.5223, 0.8372, 0.5223, 0.8372, 0.5223, 0.8372, 0.5223, 0.8372, 0.5223, 0.8372, 0.5223, 0.8372, 0.5223, 0.8372, 0.5223, 0.8372, 0.5223, 0.8372, 0.5223, 0.8372, 0.5223, 0.8372, 0.5223, 0.8372, 0.5223, 0.8372, 0.5223, 0.8372, 0.5223, 0.8372, 0.5223, 0.8372, 0.5223, 0.8372, 0.5223, 0.8372, 0.5223, 0.8372, 0.5223, 0.8372, 0.5223, 0.8372, 0.5223, 0.8372, 0.5223, 0.8372, 0.5223, 0.8372, 0.5223, 0.8372, 0.5223, 0.8372, 0.5223, 0.8372, 0.5223, 0.8372, 0.5223, 0.8372, 0.5223, 0.8372, 0.5223, 0.8372, 0.5223, 0.8372, 0.5223, 0.8372, 0.5223, 0.8372, 0.5223, 0.8372, 0.5223, 0.8372, 0.5223, 0.8372, 0.5223, 0.8372, 0.5223, 0.8372, 0.5223, 0.8372, 0.5223, 0.8372, 0.5223, 0.8372, 0.5223, 0.8372, 0.5223, 0.8372, 0.5223, 0.8372, 0.5223, 0.8372, 0.5223, 0.8372, 0.5223, 0.8372, 0.5223, 0.8372, 0.5223, 0.8372, 0.5223, 0.8372, 0.5223, 0.8372, 0.5223, 0.8372, 0.5223, 0.8372, 0.5223, 0.8372, 0.5223, 0.8372, 0.5223, 0.8372, 0.5223, 0.8372, 0.5223, 0.8372, 0.5223, 0.8372, 0.5223, 0.8372, 0.5223, 0.8372, 0.5223, 0.8372, 0.5223, 0.8372, 0.5223, 0.8372, 0.5223, 0.8372, 0.5223, 0.8372, 0.5223, 0.8372, 0.5223, 0.8372, 0.5223, 0.8372, 0.5223, 0.8372, 0.5223, 0.8372, 0.5223, 0.8372, 0.5223, 0.8372, 0.5223, 0.8372, 0.5223, 0.8372, 0.5223, 0.8372, 0.5223, 0.8372, 0.5223, 0.8372, 0.5223, 0.8372, 0.5223, 0.8372, 0.5223, 0.8372, 0.5223, 0.8372, 0.5223, 0.8372, 0.5223, 0.8372, 0.5223, 0.8372, 0.5223, 0.8372, 0.5223, 0.8372, 0.5223, 0.8372, 0.5223, 0.8372, 0.5223, 0.8372, 0.5223, 0.8372, 0.5223, 0.8372, 0.5223, 0.8372, 0.5223, 0.8372, 0.5223, 0.8372, 0.5223, 0.8372, 0.5223, 0.8372, 0.5223, 0.8372, 0.5223, 0.8372, 0.5223, 0.8372, 0.5223, 0.8372, 0.5223, 0.8372, 0.5223, 0.8372, 0.5223, 0.8372, 0.5223, 0.8372, 0.5223, 0.8372, 0.5223, 0.8372, 0.5223, 0.8372, 0.5223, 0.8372, 0.5223, 0.8372, 0.5223, 0.8372, 0.5223, 0.8372, 0.5223, 0.8372, 0.5223, 0.8372, 0.5223, 0.8372, 0.5223, 0.8372, 0.5223, 0.8372, 0.5223, 0.8372, 0.5223, 0.8372, 0.5223, 0.8372, 0.5223, 0.8372, 0.5223, 0.8372, 0.5223, 0.8372, 0.5223, 0.8372, 0.5223, 0.8372, 0.5223, 0.8372, 0.5223, 0.8372, 0.5223, 0.8372, 0.5223, 0.8372, 0.5223, 0.8372, 0.5223, 0.8372, 0.5223, 0.8372, 0.5223, 0.8372, 0.5223, 0.8372, 0.5223, 0.8372, 0.5223, 0.8372, 0.5223, 0.8372, 0.5223, 0.8372, 0.5223, 0.8372, 0.5223, 0.8372, 0.5223, 0.8372, 0.5223, 0.8372, 0.5223, 0.8372, 0.5223, 0.8372, 0.5223, 0.8372, 0.5223, 0.8372, 0.5223, 0.8372, 0.5223, 0.8372, 0.5223, 0.8372, 0.5223, 0.8372, 0.5223, 0.8372, 0.5223, 0.8372, 0.5223, 0.8372, 0.5223, 0.8372, 0.5223, 0.8372, 0.5223, 0.8372, 0.5223, 0.8372, 0.5223, 0.8372, 0.5223, 0.8372, 0.5223, 0.8372, 0.5223, 0.8372, 0.5223, 0.8372, 0.5223, 0.8372, 0.5223, 0.8372, 0.5223, 0.8372, 0.5223, 0.8372, 0.5223, 0.8372, 0.5223, 0.8372, 0.5223, 0.8372, 0.5223, 0.8372, 0.5223, 0.8372, 0.5223, 0.8372, 0.5223, 0.8372, 0.5223, 0.8372, 0.5223, 0.8372, 0.5223, 0.8372, 0.5223, 0.8372, 0.5223, 0.8372, 0.5223, 0.8372, 0.5223, 0.8372, 0.5223, 0.8372, 0.5223, 0.8372, 0.5223, 0.8372, 0.5223, 0.8372, 0.5223, 0.8372, 0.5223, 0.8372, 0.5223, 0.8372, 0.5223, 0.8372, 0.5223, 0.8372, 0.5223, 0.8372, 0.5223, 0.8372, 0.5223, 0.8372, 0.5223, 0.8372, 0.5223, 0.8372, 0.5223, 0.8372, 0.5223, 0.8372, 0.5223, 0.8372, 0.5223, 0.8372, 0.5223, 0.8372, 0.5223, 0.8372, 0.5223, 0.8372, 0.5223, 0.8372, 0.5223, 0.8372, 0.5223, 0.8372, 0.5223, 0.8372, 0.5223, 0.8372, 0.5223, 0.8372, 0.5223, 0.8372, 0.5223, 0.8372, 0.5223, 0.8372, 0.5223, 0.8372, 0.5223, 0.8372, 0.5223, 0.8372, 0.5223, 0.8372, 0.5223, 0.8372, 0.5223, 0.8372, 0.5223, 0.8372, 0.5223, 0.8372, 0.5223, 0.8372, 0.5223, 0.8372, 0.5223, 0.8372, 0.5223, 0.8372, 0.5223, 0.8372, 0.5223, 0.8372, 0.5223, 0.8372, 0.5223, 0.8372, 0.5223, 0.8372, 0.5223, 0.8372, 0.5223, 0.8372, 0.5223, 0.8372, 0.5223, 0.8372, 0.5223, 0.8372, 0.5223, 0.8372, 0.5223, 0.8372, 0.5223, 0.8372, 0.5223, 0.8372, 0.5223, 0.8372, 0.5223, 0.8372, 0.5223, 0.8372, 0.5223, 0.8372, 0.5223, 0.8372, 0.5223, 0.8372, 0.5223, 0.8372, 0.5223, 0.8372, 0.5223, 0.8372, 0.5223, 0.8372, 0.5223, 0.8372, 0.5223, 0.8372, 0.5223, 0.8372, 0.5223, 0.8372, 0.5223, 0.8372, 0.5223, 0.8372, 0.5223, 0.8372, 0.5223, 0.8372, 0.5223, 0.8372, 0.5223, 0.8372, 0.5223, 0.8372, 0.5223, 0.8372, 0.5223, 0.8372, 0.5223, 0.8372, 0.5223, 0.8372, 0.5223, 0.8372, 0.5223, 0.8372, 0.5223, 0.8372, 0.5223, 0.8372, 0.5223, 0.8372, 0.5223, 0.8372, 0.5223, 0.8372, 0.5223, 0.8372, 0.5223, 0.8372, 0.5223, 0.8372, 0.5223, 0.8372, 0.5223, 0.8372, 0.5223, 0.8372, 0.5223, 0.8372, 0.5223, 0.8372, 0.5223, 0.8372, 0.5223, 0.8372, 0.5223, 0.8372, 0.5223, 0.8372, 0.5223, 0.8372, 0.5223, 0.8372, 0.5223, 0.8372, 0.5223, 0.8372, 0.5223, 0.8372, 0.5223, 0.8372, 0.5223, 0.8372, 0.5223, 0.8372, 0.5223, 0.8372, 0.5223, 0.8372, 0.5223, 0.8372, 0.5223, 0.8372, 0.5223, 0.8372, 0.5223, 0.8372, 0.5223, 0.8372, 0.5223, 0.8372, 0.5223, 0.8372, 0.5223, 0.8372, 0.5223, 0.8372, 0.5223, 0.8372, 0.5223, 0.8372, 0.5223, 0.8372, 0.5223, 0.8372, 0.5223, 0.8372, 0.5223, 0.8372, 0.5223, 0.8372, 0.5223, 0.8372, 0.5223, 0.8372, 0.5223, 0.8372, 0.5223, 0.8372, 0.5223, 0.8372, 0.5223, 0.8372, 0.5223, 0.8372, 0.5223, 0.8372, 0.5223, 0.8372, 0.5223, 0.8372, 0.5223, 0.8372, 0.5223, 0.8372, 0.5223, 0.8372, 0.5223, 0.8372, 0.5223, 0.8372, 0.5223, 0.8372, 0.5223, 0.8372, 0.5223, 0.8372, 0.5223, 0.8372, 0.5223, 0.8372, 0.5223, 0.8372, 0.5223, 0.8372, 0.5223, 0.8372, 0.5223, 0.8372, 0.5223, 0.8372, 0.5223, 0.8372, 0.5223, 0.8372, 0.5223, 0.8372, 0.5223, 0.8372, 0.5223, 0.8372, 0.5223, 0.8372, 0.5223, 0.8372, 0.5223, 0.8372, 0.5223, 0.8372, 0.5223, 0.8372, 0.5223, 0.8372, 0.5223, 0.8372, 0.5223, 0.8372, 0.5223, 0.8372, 0.5223, 0.8372, 0.5223, 0.8372, 0.5223, 0.8372, 0.5223, 0.8372, 0.5223, 0.8372, 0.5223, 0.8372, 0.5223, 0.8372, 0.5223, 0.8372, 0.5223, 0.8372, 0.5223, 0.8372, 0.5223, 0.8372, 0.5223, 0.8372, 0.5223, 0.8372, 0.5223, 0.8372, 0.5223, 0.8372, 0.5223, 0.8372, 0.5223, 0.8372, 0.5223, 0.8372, 0.5223, 0.8372, 0.5223, 0.8372, 0.5223, 0.8372, 0.5223, 0.8372, 0.5223, 0.8372, 0.5223, 0.8372, 0.5223, 0.8372, 0.5223, 0.8372, 0.5223, 0.8372, 0.5223, 0.8372, 0.5223, 0.8372, 0.5223, 0.8372, 0.5223, 0.8372, 0.5223, 0.8372, 0.5223, 0.8372, 0.5223, 0.8372, 0.5223, 0.8372, 0.5223, 0.8372, 0.5223, 0.8372, 0.5223, 0.8372, 0.5223, 0.8372, 0.5223, 0.8372, 0.5223, 0.8372, 0.5223, 0.8372, 0.5223, 0.8372, 0.5223, 0.8372, 0.5223, 0.8372, 0.5223, 0.8372, 0.5223, 0.8372, 0.5223, 0.8372, 0.5223, 0.8372, 0.5223, 0.8372, 0.5223, 0.8372, 0.5223, 0.8372, 0.5223, 0.8372, 0.5223, 0.8372, 0.5223, 0.8372, 0.5223, 0.8372, 0.5223, 0.8372, 0.5223, 0.8372, 0.5223, 0.8372, 0.5223, 0.8372, 0.5223, 0.8372, 0.5223, 0.8372, 0.5223, 0.8372, 0.5223, 0.8372, 0.5223, 0.8372, 0.5223, 0.8372, 0.5223, 0.8372, 0.5223, 0.8372, 0.5223, 0.8372, 0.5223, 0.8372, 0.5223, 0.8372, 0.5223, 0.8372, 0.5223, 0.8372, 0.5223, 0.8372, 0.5223, 0.8372, 0.5223, 0.8372, 0.5223, 0.8372, 0.5223, 0.8372, 0.5223, 0.8372, 0.5223, 0.8372, 0.5223, 0.8372, 0.5223, 0.8372, 0.5223, 0.8372, 0.5223, 0.8372, 0.5223, 0.8372, 0.5223, 0.8372, 0.5223, 0.8372, 0.5223, 0.8372, 0.5223, 0.8372, 0.5223, 0.8372, 0.5223, 0.8372, 0.5223, 0.8372, 0.5223, 0.8372, 0.5223, 0.8372, 0.5223, 0.8372, 0.5223, 0.8372, 0.5223, 0.8372, 0.5223, 0.8372, 0.5223, 0.8372, 0.5223, 0.8372, 0.5223, 0.8372, 0.5223, 0.8372, 0.5223, 0.8372, 0.5223, 0.8372, 0.5223, 0.8372, 0.5223, 0.8372, 0.5223, 0.8372, 0.5223, 0.8372, 0.5223, 0.8372, 0.5223, 0.8372, 0.5223, 0.8372, 0.5223, 0.8372, 0.5223, 0.8372, 0.5223, 0.8372, 0.5223, 0.8372, 0.5223, 0.8372, 0.5223, 0.8372, 0.5223, 0.8372, 0.5223, 0.8372, 0.5223, 0.8372, 0.5223, 0.8372, 0.5223, 0.8372, 0.5223, 0.8372, 0.5223, 0.8372, 0.5223, 0.8372, 0.5223, 0.8372, 0.5223, 0.8372, 0.5223, 0.8372, 0.5223, 0.8372, 0.5223, 0.8372, 0.5223, 0.8372, 0.5223, 0.8372, 0.5223, 0.8372, 0.5223, 0.8372, 0.5223, 0.8372, 0.5223, 0.8372, 0.5223, 0.8372, 0.5223, 0.8372, 0.5223, 0.8372, 0.5223, 0.8372, 0.5223, 0.8372, 0.5223, 0.8372, 0.5223, 0.8372, 0.5223, 0.8372, 0.5223, 0.8372, 0.5223, 0.8372, 0.5223, 0.8372, 0.5223, 0.8372, 0.5223, 0.8372, 0.5223, 0.8372, 0.5223, 0.8372, 0.5223, 0.8372, 0.5223, 0.8372, 0.5223, 0.8372, 0.5223, 0.8372, 0.5223, 0.8372, 0.5223, 0.8372, 0.5223, 0.8372, 0.5223, 0.8372, 0.5223, 0.8372, 0.5223, 0.8372, 0.5223, 0.8372, 0.5223, 0.8372, 0.5223, 0.8372, 0.5223, 0.8372, 0.5223, 0.8372, 0.5223, 0.8372, 0.5223, 0.8372, 0.5223, 0.8372, 0.5223, 0.8372, 0.5223, 0.8372, 0.5223, 0.8372, 0.5223, 0.8372, 0.5223, 0.8372, 0.5223, 0.8372, 0.5223, 0.8372, 0.5223, 0.8372, 0.5223, 0.8372, 0.5223, 0.8372, 0.5223, 0.8372, 0.5223, 0.8372, 0.5223, 0.8372, 0.5223, 0.8372, 0.5223, 0.8372, 0.5223, 0.8372, 0.5223, 0.8372, 0.5223, 0.8372, 0.5223, 0.8372, 0.5223, 0.8372, 0.5223, 0.8372, 0.5223, 0.8372, 0.5223, 0.8372, 0.5223, 0.8372, 0.5223, 0.8372, 0.5223, 0.8372, 0.5223, 0.8372, 0.5223, 0.8372, 0.5223, 0.8372, 0.5223, 0.8372, 0.5223, 0.8372, 0.5223, 0.8372, 0.5223, 0.8372, 0.5223, 0.8372, 0.5223, 0.8372, 0.5223, 0.8372, 0.5223, 0.8372, 0.5223, 0.8372, 0.5223, 0.8372, 0.5223, 0.8372, 0.5223, 0.8372, 0.5223, 0.8372, 0.5223, 0.8372, 0.5223, 0.8372, 0.5223, 0.8372, 0.5223, 0.8372, 0.5223, 0.8372, 0.5223, 0.8372, 0.5223, 0.8372, 0.5223, 0.8372, 0.5223, 0.8372, 0.5223, 0.8372, 0.5223, 0.8372, 0.5223, 0.8372, 0.5223, 0.8372, 0.5223, 0.8372, 0.5223, 0.8372, 0.5223, 0.8372, 0.5223, 0.8372, 0.5223, 0.8372, 0.5223, 0.8372, 0.5223, 0.8372, 0.5223, 0.8372, 0.5223, 0.8372, 0.5223, 0.8372, 0.5223, 0.8372, 0.5223, 0.8372, 0.5223, 0.8372, 0.5223, 0.8372, 0.5223, 0.8372, 0.5223, 0.8372, 0.5223, 0.8372, 0.5223, 0.8372, 0.5223, 0.8372, 0.5223, 0.8372, 0.5223, 0.8372, 0.5223, 0.8372, 0.5223, 0.8372, 0.5223, 0.8372, 0.5223, 0.8372, 0.5223, 0.8372, 0.5223, 0.8372, 0.5223, 0.8372, 0.5223, 0.8372, 0.5223, 0.8372, 0.5223, 0.8372, 0.5223, 0.8372, 0.5223, 0.8372, 0.5223, 0.8372, 0.5223, 0.8372, 0.5223, 0.8372, 0.5223, 0.8372, 0.5223, 0.8372, 0.5223, 0.8372, 0.5223, 0.8372, 0.5223, 0.8372, 0.5223, 0.8372, 0.5223, 0.8372, 0.5223, 0.8372, 0.5223, 0.8372, 0.5223, 0.8372, 0.5223, 0.8372, 0.5223, 0.8372, 0.5223, 0.8372, 0.5223, 0.8372, 0.5223, 0.8372, 0.5223, 0.8372, 0.5223, 0.8372, 0.5223, 0.8372, 0.5223, 0.8372, 0.5223, 0.8372, 0.5223, 0.8372, 0.5223, 0.8372, 0.5223, 0.8372, 0.5223, 0.8372, 0.5223, 0.8372, 0.5223, 0.8372, 0.5223, 0.8372, 0.5223, 0.8372, 0.5223, 0.8372, 0.5223, 0.8372, 0.5223, 0.8372, 0.5223, 0.8372, 0.5223, 0.8372, 0.5223, 0.8372, 0.5223, 0.8372, 0.5223, 0.8372, 0.5223, 0.8372, 0.5223, 0.8372, 0.5223, 0.8372, 0.5223, 0.8372, 0.5223, 0.8372, 0.5223, 0.8372, 0.5223, 0.8372, 0.5223, 0.8372, 0.5223, 0.8372, 0.5223, 0.8372, 0.5223, 0.8372, 0.5223, 0.8372, 0.5223, 0.8372, 0.5223, 0.8372, 0.5223, 0.8372, 0.5223, 0.8372, 0.5223, 0.8372, 0.5223, 0.8372, 0.5223, 0.8372, 0.5223, 0.8372, 0.5223, 0.8372, 0.5223, 0.8372, 0.5223, 0.8372, 0.5223, 0.8372, 0.5223, 0.8372, 0.5223, 0.8372, 0.5223, 0.8372, 0.5223, 0.8372, 0.5223, 0.8372, 0.5223, 0.8372, 0.5223, 0.8372, 0.5223, 0.8372, 0.5223, 0.8372, 0.5223, 0.8372, 0.5223, 0.8372, 0.5223, 0.8372, 0.5223, 0.8372, 0.5223, 0.8372, 0.5223, 0.8372, 0.5223, 0.8372, 0.5223, 0.8372, 0.5223, 0.8372, 0.5223, 0.8372, 0.5223, 0.8372, 0.5223, 0.8372, 0.5223, 0.8372, 0.5223, 0.8372, 0.5223, 0.8372, 0.5223, 0.8372, 0.5223, 0.8372, 0.5223, 0.8372, 0.5223, 0.8372, 0.5223, 0.8372, 0.5223, 0.8372, 0.5223, 0.8372, 0.5223, 0.8372, 0.5223, 0.8372, 0.5223, 0.8372, 0.5223, 0.8372, 0.5223, 0.8372, 0.5223, 0.8372, 0.5223, 0.8372, 0.5223, 0.8372, 0.5223, 0.8372, 0.5223, 0.8372, 0.5223, 0.8372, 0.5223, 0.8372, 0.5223, 0.8372, 0.5223, 0.8372, 0.5223, 0.8372, 0.5223, 0.8372, 0.5223, 0.8372, 0.5223, 0.8372, 0.5223, 0.8372, 0.5223, 0.8372, 0.5223, 0.8372, 0.5223, 0.8372, 0.5223, 0.8372, 0.5223, 0.8372, 0.5223, 0.8372, 0.5223, 0.8372, 0.5223, 0.8372, 0.5223, 0.8372, 0.5223, 0.8372, 0.5223, 0.8372, 0.5223, 0.8372, 0.5223, 0.8372, 0.5223, 0.8372, 0.5223, 0.8372, 0.5223, 0.8372, 0.5223, 0.8372, 0.5223, 0.8372, 0.5223, 0.8372, 0.5223, 0.8372, 0.5223, 0.8372, 0.5223, 0.8372, 0.5223, 0.8372, 0.5223, 0.8372, 0.5223, 0.8372, 0.5223, 0.8372, 0.5223, 0.8372, 0.5223, 0.8372, 0.5223, 0.8372, 0.5223, 0.8372, 0.5223, 0.8372, 0.5223, 0.8372, 0.5223, 0.8372, 0.5223, 0.8372, 0.5223, 0.8372, 0.5223, 0.8372, 0.5223, 0.8372, 0.5223, 0.8372, 0.5223, 0.8372, 0.5223, 0.8372, 0.5223, 0.8372, 0.5223, 0.8372, 0.5223, 0.8372, 0.5223, 0.8372, 0.5223, 0.8372, 0.5223, 0.8372, 0.5223, 0.8372, 0.5223, 0.8372, 0.5223, 0.8372, 0.5223, 0.8372, 0.5223, 0.8372, 0.5223, 0.8372, 0.5223, 0.8372, 0.5223, 0.8372, 0.5223, 0.8372, 0.5223, 0.8372, 0.5223, 0.8372, 0.5223, 0.8372, 0.5223, 0.8372, 0.5223, 0.8372, 0.5223, 0.8372, 0.5223, 0.8372, 0.5223, 0.8372, 0.5223, 0.8372, 0.5223, 0.8372, 0.5223, 0.8372, 0.5223, 0.8372, 0.5223, 0.8372, 0.5223, 0.8372, 0.5223, 0.8372, 0.5223, 0.8372, 0.5223, 0.8372, 0.5223, 0.8372, 0.5223, 0.8372, 0.5223, 0.8372, 0.5223, 0.8372, 0.5223, 0.8372, 0.5223, 0.8372, 0.5223, 0.8372, 0.5223, 0.8372, 0.5223, 0.8372, 0.5223, 0.8372, 0.5223, 0.8372, 0.5223, 0.8372, 0.5223, 0.8372, 0.5223, 0.8372, 0.5223, 0.8372, 0.5223, 0.8372, 0.5223, 0.8372, 0.5223, 0.8372, 0.5223, 0.8372, 0.5223, 0.8372, 0.5223, 0.8372, 0.5223, 0.8372, 0.5223, 0.8372, 0.5223, 0.8372, 0.5223, 0.8372, 0.5223, 0.8372, 0.5223, 0.8372, 0.5223, 0.8372, 0.5223, 0.8372, 0.5223, 0.8372, 0.5223, 0.8372, 0.5223, 0.8372, 0.5223, 0.8372, 0.5223, 0.8372, 0.5223, 0.8372, 0.5223, 0.8372, 0.5223, 0.8372, 0.5223, 0.8372, 0.5223, 0.8372, 0.5223, 0.8372, 0.5223, 0.8372, 0.5223, 0.8372, 0.5223, 0.8372, 0.5223, 0.8372, 0.5223, 0.8372, 0.5223, 0.8372, 0.5223, 0.8372, 0.5223, 0.8372, 0.5223, 0.8372, 0.5223, 0.8372, 0.5223, 0.8372, 0.5223, 0.8372, 0.5223, 0.8372, 0.5223, 0.8372, 0.5223, 0.8372, 0.5223, 0.8372, 0.5223, 0.8372, 0.5223, 0.8372, 0.5223, 0.8372, 0.5223, 0.8372, 0.5223, 0.8372, 0.5223, 0.8372, 0.5223, 0.8372, 0.5223, 0.8372, 0.5223, 0.8372, 0.5223, 0.8372, 0.5223, 0.8372, 0.5223, 0.8372, 0.5223, 0.8372, 0.5223, 0.8372, 0.5223, 0.8372, 0.5223, 0.8372, 0.5223, 0.8372, 0.5223, 0.8372, 0.5223, 0.8372, 0.5223, 0.8372, 0.5223, 0.8372, 0.5223, 0.8372, 0.5223, 0.8372, 0.5223, 0.8372, 0.5223, 0.8372, 0.5223, 0.8372, 0.5223, 0.8372, 0.5223, 0.8372, 0.5223, 0.8372, 0.5223, 0.8372, 0.5223, 0.8372, 0.5223, 0.8372, 0.5223, 0.8372, 0.5223, 0.8372, 0.5223, 0.8372, 0.5223, 0.8372, 0.5223, 0.8372, 0.5223, 0.8372, 0.5223, 0.8372, 0.5223, 0.8372, 0.5223, 0.8372, 0.5223, 0.8372, 0.5223, 0.8372, 0.5223, 0.8372, 0.5223, 0.8372, 0.5223, 0.8372, 0.5223, 0.8372, 0.5223, 0.8372, 0.5223, 0.8372, 0.5223, 0.8372, 0.5223, 0.8372, 0.5223, 0.8372, 0.5223, 0.8372, 0.5223, 0.8372, 0.5223, 0.8372, 0.5223, 0.8372, 0.5223, 0.8372, 0.5223, 0.8372, 0.5223, 0.8372, 0.5223, 0.8372, 0.5223, 0.8372, 0.5223, 0.8372, 0.5223, 0.8372, 0.5223, 0.8372, 0.5223, 0.8372, 0.5223, 0.8372, 0.5223, 0.8372, 0.5223, 0.8372, 0.5223, 0.8372, 0.5223, 0.8372, 0.5223, 0.8372, 0.5223, 0.8372, 0.5223, 0.8372, 0.5223, 0.8372, 0.5223, 0.8372, 0.5223, 0.8372, 0.5223, 0.8372, 0.5223, 0.8372, 0.5223, 0.8372, 0.5223, 0.8372, 0.5223, 0.8372, 0.5223, 0.8372, 0.5223, 0.8372, 0.5223, 0.8372, 0.5223, 0.8372, 0.5223, 0.8372, 0.5223, 0.8372, 0.5223, 0.8372, 0.5223, 0.8372, 0.5223, 0.8372, 0.5223, 0.8372, 0.5223, 0.8372, 0.5223, 0.8372, 0.5223, 0.8372, 0.5223, 0.8372, 0.5223, 0.8372, 0.5223, 0.8372, 0.5223, 0.8372, 0.5223, 0.8372, 0.5223, 0.8372, 0.5223, 0.8372, 0.5223, 0.8372, 0.5223, 0.8372, 0.5223, 0.8372, 0.5223, 0.8372, 0.5223, 0.8372, 0.5223, 0.8372, 0.5223, 0.8372, 0.5223, 0.8372, 0.5223, 0.8372, 0.5223, 0.8372, 0.5223, 0.8372, 0.5223, 0.8372, 0.5223, 0.8372, 0.5223, 0.8372, 0.5223, 0.8372, 0.5223, 0.8372, 0.5223, 0.8372, 0.5223, 0.8372, 0.5223, 0.8372, 0.5223, 0.8372, 0.5223, 0.8372, 0.5223, 0.8372, 0.5223, 0.8372, 0.5223, 0.8372, 0.5223, 0.8372, 0.5223, 0.8372, 0.5223, 0.8372, 0.5223, 0.8372, 0.5223, 0.8372, 0.5223, 0.8372, 0.5223, 0.8372, 0.5223, 0.8372, 0.5223, 0.8372, 0.5223, 0.8372, 0.5223, 0.8372, 0.5223, 0.8372, 0.5223, 0.8372, 0.5223, 0.8372, 0.5223, 0.8372, 0.5223, 0.8372, 0.5223, 0.8372, 0.5223, 0.8372, 0.5223, 0.8372, 0.5223, 0.8372, 0.5223, 0.8372, 0.5223, 0.8372, 0.5223, 0.8372, 0.5223, 0.8372, 0.5223, 0.8372, 0.5223, 0.8372, 0.5223, 0.8372, 0.5223, 0.8372, 0.5223, 0.8372, 0.5223, 0.8372, 0.5223, 0.8372, 0.5223, 0.8372, 0.5223, 0.8372, 0.5223, 0.8372, 0.5223, 0.8372, 0.5223, 0.8372, 0.5223, 0.8372, 0.5223, 0.8372, 0.5223, 0.8372, 0.5223, 0.8372, 0.5223, 0.8372, 0.5223, 0.8372, 0.5223, 0.8372, 0.5223, 0.8372, 0.5223, 0.8372, 0.5223, 0.8372, 0.5223, 0.8372, 0.5223, 0.8372, 0.5223, 0.8372, 0.5223, 0.8372, 0.5223, 0.8372, 0.5223, 0.8372, 0.5223, 0.8372, 0.5223, 0.8372, 0.5223, 0.8372, 0.5223, 0.8372, 0.5223, 0.8372, 0.5223, 0.8372, 0.5223, 0.8372, 0.5223, 0.8372, 0.5223, 0.8372, 0.5223, 0.8372, 0.5223, 0.8372, 0.5223, 0.8372, 0.5223, 0.8372, 0.5223, 0.8372, 0.5223, 0.8372, 0.5223, 0.8372, 0.5223, 0.8372, 0.5223, 0.8372, 0.5223, 0.8372, 0.5223, 0.8372, 0.5223, 0.8372, 0.5223, 0.8372, 0.5223, 0.8372, 0.5223, 0.8372, 0.5223, 0.8372, 0.5223, 0.8372, 0.5223, 0.8372, 0.5223, 0.8372, 0.5223, 0.8372, 0.5223, 0.8372, 0.5223, 0.8372, 0.5223, 0.8372, 0.5223, 0.8372, 0.5223, 0.8372, 0.5223, 0.8372, 0.5223, 0.8372, 0.5223, 0.8372, 0.5223, 0.8372, 0.5223, 0.8372, 0.5223, 0.8372, 0.5223, 0.8372, 0.5223, 0.8372, 0.5223, 0.8372, 0.5223, 0.8372, 0.5223, 0.8372, 0.5223, 0.8372, 0.5223, 0.8372, 0.5223, 0.8372, 0.5223, 0.8372, 0.5223, 0.8372, 0.5223, 0.8372, 0.5223, 0.8372, 0.5223, 0.8372, 0.5223, 0.8372, 0.5223, 0.8372, 0.5223, 0.8372, 0.5223, 0.8372, 0.5223, 0.8372, 0.5223])
me_cube.materials.append(mat_material)
me_cube.use_mirror_vertex_groups = False
me_cube.update()

# ---- objects
ob_cube = bpy.data.objects.new('Cube', me_cube)

# ---- transforms, parenting, visibility, modifiers, constraints
ob_cube.location = (0.0, 0.0, 0.0)
ob_cube.lock_rotations_4d = False
ob_cube.empty_display_type = 'ARROWS'
ob_cube.lineart.crease_threshold = 0.0
_m = ob_cube.modifiers.new('Mirror', 'MIRROR')
_m.use_clip = True

# ---- collection membership
col_collection.objects.link(ob_cube)

# ---- scene / render settings (as saved in the file)
scene.frame_start = 1; scene.frame_end = 250; scene.frame_set(2)
scene.render.engine = 'BLENDER_EEVEE_NEXT'
scene.cycles.sampling_pattern = 'TABULATED_SOBOL'
scene.eevee.ray_tracing_options.trace_max_roughness = 0.0
bpy.context.view_layer.update()

# ---- added for rendering (the .blend has no active camera and no usable light): camera, sun
cam_auto = bpy.data.cameras.new('AutoCamera')
cam_auto.lens = 50.0
cam_auto.sensor_width = 36.0
cam_auto.clip_end = 1000.0
ob_auto_camera = bpy.data.objects.new('AutoCamera', cam_auto)
scene.collection.objects.link(ob_auto_camera)
ob_auto_camera.location = (8.55838, -10.4039, 7.5029)
ob_auto_camera.rotation_euler = (1.09748, -7.21219e-08, 0.694738)
scene.camera = ob_auto_camera
light_auto_sun = bpy.data.lights.new('AutoSun', 'SUN')
light_auto_sun.energy = 3.0
light_auto_sun.angle = 0.0523599
ob_auto_sun = bpy.data.objects.new('AutoSun', light_auto_sun)
scene.collection.objects.link(ob_auto_sun)
ob_auto_sun.rotation_euler = (0.872665, 0.174533, 0.523599)
bpy.context.view_layer.update()
